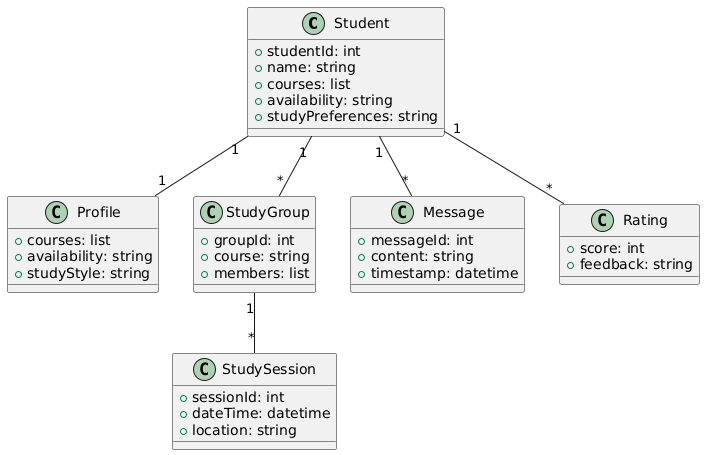

The diagram above was rendered by PlantUML. Its source (embedded in the PNG):
@startuml
class Student {
    +studentId: int
    +name: string
    +courses: list
    +availability: string
    +studyPreferences: string
}

class Profile {
    +courses: list
    +availability: string
    +studyStyle: string
}

class StudyGroup {
    +groupId: int
    +course: string
    +members: list
}

class StudySession {
    +sessionId: int
    +dateTime: datetime
    +location: string
}

class Message {
    +messageId: int
    +content: string
    +timestamp: datetime
}

class Rating {
    +score: int
    +feedback: string
}

Student "1" -- "1" Profile
Student "1" -- "*" StudyGroup
StudyGroup "1" -- "*" StudySession
Student "1" -- "*" Message
Student "1" -- "*" Rating
@enduml